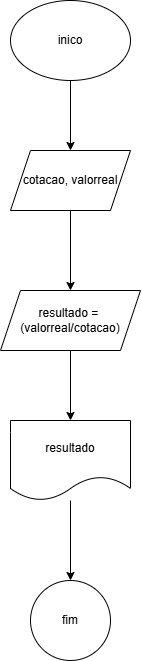

The diagram above was exported from draw.io. Its source (the exported page's mxGraphModel, read from the mxfile embedded in the PNG):
<mxGraphModel dx="993" dy="538" grid="1" gridSize="10" guides="1" tooltips="1" connect="1" arrows="1" fold="1" page="1" pageScale="1" pageWidth="827" pageHeight="1169" math="0" shadow="0">
  <root>
    <mxCell id="0" />
    <mxCell id="1" parent="0" />
    <mxCell id="4FfJPL8vnzDG5UeVGt9P-3" value="" style="edgeStyle=orthogonalEdgeStyle;rounded=0;orthogonalLoop=1;jettySize=auto;html=1;" edge="1" parent="1" source="4FfJPL8vnzDG5UeVGt9P-1" target="4FfJPL8vnzDG5UeVGt9P-2">
      <mxGeometry relative="1" as="geometry" />
    </mxCell>
    <mxCell id="4FfJPL8vnzDG5UeVGt9P-1" value="inico" style="ellipse;whiteSpace=wrap;html=1;" vertex="1" parent="1">
      <mxGeometry x="310" y="30" width="120" height="80" as="geometry" />
    </mxCell>
    <mxCell id="4FfJPL8vnzDG5UeVGt9P-5" value="" style="edgeStyle=orthogonalEdgeStyle;rounded=0;orthogonalLoop=1;jettySize=auto;html=1;" edge="1" parent="1" source="4FfJPL8vnzDG5UeVGt9P-2" target="4FfJPL8vnzDG5UeVGt9P-4">
      <mxGeometry relative="1" as="geometry" />
    </mxCell>
    <mxCell id="4FfJPL8vnzDG5UeVGt9P-2" value="cotacao, valorreal" style="shape=parallelogram;perimeter=parallelogramPerimeter;whiteSpace=wrap;html=1;fixedSize=1;" vertex="1" parent="1">
      <mxGeometry x="310" y="180" width="120" height="60" as="geometry" />
    </mxCell>
    <mxCell id="4FfJPL8vnzDG5UeVGt9P-7" value="" style="edgeStyle=orthogonalEdgeStyle;rounded=0;orthogonalLoop=1;jettySize=auto;html=1;" edge="1" parent="1" source="4FfJPL8vnzDG5UeVGt9P-4" target="4FfJPL8vnzDG5UeVGt9P-6">
      <mxGeometry relative="1" as="geometry" />
    </mxCell>
    <mxCell id="4FfJPL8vnzDG5UeVGt9P-4" value="resultado =&amp;nbsp;&lt;div&gt;(valorreal/cotacao)&lt;/div&gt;" style="shape=parallelogram;perimeter=parallelogramPerimeter;whiteSpace=wrap;html=1;fixedSize=1;" vertex="1" parent="1">
      <mxGeometry x="300" y="320" width="140" height="60" as="geometry" />
    </mxCell>
    <mxCell id="4FfJPL8vnzDG5UeVGt9P-9" value="" style="edgeStyle=orthogonalEdgeStyle;rounded=0;orthogonalLoop=1;jettySize=auto;html=1;" edge="1" parent="1" source="4FfJPL8vnzDG5UeVGt9P-6" target="4FfJPL8vnzDG5UeVGt9P-8">
      <mxGeometry relative="1" as="geometry" />
    </mxCell>
    <mxCell id="4FfJPL8vnzDG5UeVGt9P-6" value="resultado" style="shape=document;whiteSpace=wrap;html=1;boundedLbl=1;" vertex="1" parent="1">
      <mxGeometry x="310" y="450" width="120" height="80" as="geometry" />
    </mxCell>
    <mxCell id="4FfJPL8vnzDG5UeVGt9P-8" value="fim" style="ellipse;whiteSpace=wrap;html=1;" vertex="1" parent="1">
      <mxGeometry x="330" y="610" width="80" height="80" as="geometry" />
    </mxCell>
  </root>
</mxGraphModel>